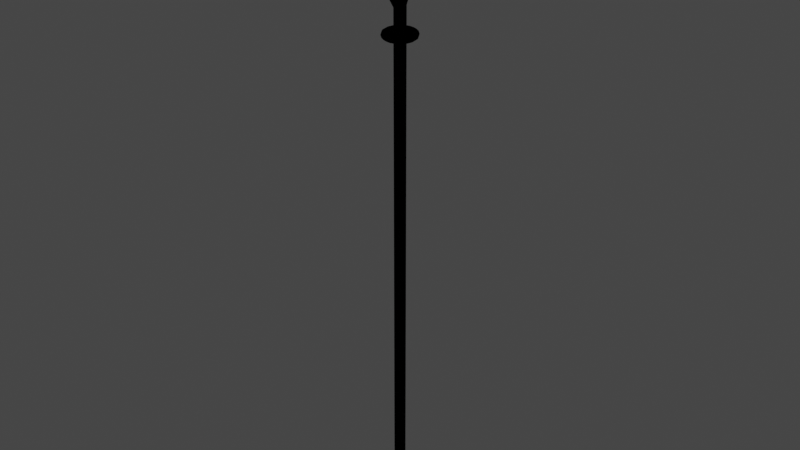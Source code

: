 # Source: default_spear1.blend  (saved by Blender 2.83.19; exported with 4.5.12 LTS)
import bpy
from mathutils import Matrix  # noqa: F401  (used for matrix-valued properties, if any)

bpy.ops.wm.read_factory_settings(use_empty=True)
scene = bpy.context.scene
scene.name = 'Scene'

# ---- collections
col_collection = bpy.data.collections.new('Collection'); scene.collection.children.link(col_collection)
col_mesh = bpy.data.collections.new('Mesh'); scene.collection.children.link(col_mesh)
col_rig = bpy.data.collections.new('Rig'); scene.collection.children.link(col_rig)
col_collision = bpy.data.collections.new('Collision'); scene.collection.children.link(col_collision)
col_extras = bpy.data.collections.new('Extras'); scene.collection.children.link(col_extras)

# ---- materials (node trees are filled in below, after node groups)
mat_toon = bpy.data.materials.new('Toon')
mat_toon.use_transparent_shadow = False
mat_toon.diffuse_color = (0.0, 0.0, 0.0, 1.0)
mat_toon.roughness = 0.0
mat_toon.specular_intensity = 0.0

# ---- material node trees

# ---- world
world_world = bpy.data.worlds.new('World'); scene.world = world_world
world_world.use_nodes = True; world_world.node_tree.nodes.clear()
_N = world_world.node_tree.nodes; _L = world_world.node_tree.links
n0 = _N.new('ShaderNodeOutputWorld'); n0.name = 'World Output'; n0.location = (300, 300)
n1 = _N.new('ShaderNodeBackground'); n1.name = 'Background'; n1.location = (10, 300)
n1.inputs[0].default_value = (0.05088, 0.05088, 0.05088, 1.0)
_L.new(n1.outputs[0], n0.inputs[0])
n0.is_active_output = True
world_world.color = (0.05088, 0.05088, 0.05088)
world_world.use_sun_shadow = False
world_world.sun_shadow_jitter_overblur = 0.0

# ---- meshes
me_cylinder_004 = bpy.data.meshes.new('Cylinder.004')
me_cylinder_004.from_pydata([(-0.0652, -9.694e-10, 2.396), (-0.0652, -9.694e-10, 2.438), (-0.06024, 0.02495, 2.396), (-0.06024, 0.02495, 2.438), (-0.04611, 0.04611, 2.396), (-0.04611, 0.04611, 2.438), (-0.02495, 0.06024, 2.396), (-0.02495, 0.06024, 2.438), (-2.786e-10, 0.0652, 2.396), (-2.786e-10, 0.0652, 2.438), (0.02495, 0.06024, 2.396), (0.02495, 0.06024, 2.438), (0.04611, 0.04611, 2.396), (0.04611, 0.04611, 2.438), (0.06024, 0.02495, 2.396), (0.06024, 0.02495, 2.438), (0.0652, 1.458e-08, 2.396), (0.0652, 1.458e-08, 2.438), (0.06024, -0.02495, 2.396), (0.06024, -0.02495, 2.438), (0.04611, -0.04611, 2.396), (0.04611, -0.04611, 2.438), (0.02495, -0.06024, 2.396), (0.02495, -0.06024, 2.438), (1.794e-09, -0.0652, 2.396), (1.794e-09, -0.0652, 2.438), (-0.02495, -0.06024, 2.396), (-0.02495, -0.06024, 2.438), (-0.04611, -0.04611, 2.396), (-0.04611, -0.04611, 2.438), (-0.06024, -0.02495, 2.396), (-0.06024, -0.02495, 2.438), (-0.08145, -3.56e-09, 2.417), (-0.07525, 0.03117, 2.417), (-0.05759, 0.05759, 2.417), (-0.03117, 0.07525, 2.417), (0.0, 0.08145, 2.417), (0.03117, 0.07525, 2.417), (0.05759, 0.05759, 2.417), (0.07525, 0.03117, 2.417), (0.08145, 1.586e-08, 2.417), (0.07525, -0.03117, 2.417), (0.05759, -0.05759, 2.417), (0.03117, -0.07525, 2.417), (2.589e-09, -0.08145, 2.417), (-0.03117, -0.07525, 2.417), (-0.05759, -0.05759, 2.417), (-0.07525, -0.03117, 2.417), (-0.07753, -2.73e-09, 2.43), (-0.07163, 0.02967, 2.43), (-0.05482, 0.05482, 2.43), (-0.02967, 0.07163, 2.43), (-4.046e-11, 0.07753, 2.43), (0.02967, 0.07163, 2.43), (0.05482, 0.05482, 2.43), (0.07163, 0.02967, 2.43), (0.07753, 1.575e-08, 2.43), (0.07163, -0.02967, 2.43), (0.05482, -0.05482, 2.43), (0.02967, -0.07163, 2.43), (2.424e-09, -0.07753, 2.43), (-0.02967, -0.07163, 2.43), (-0.05482, -0.05482, 2.43), (-0.07163, -0.02967, 2.43), (-0.07163, 0.02967, 2.405), (-0.05482, 0.05482, 2.405), (-0.02967, 0.07163, 2.405), (-4.046e-11, 0.07753, 2.405), (0.02967, 0.07163, 2.405), (0.05482, 0.05482, 2.405), (0.07163, 0.02967, 2.405), (0.07753, 1.575e-08, 2.405), (0.07163, -0.02967, 2.405), (0.05482, -0.05482, 2.405), (0.02967, -0.07163, 2.405), (2.424e-09, -0.07753, 2.405), (-0.02967, -0.07163, 2.405), (-0.05482, -0.05482, 2.405), (-0.07163, -0.02967, 2.405), (-0.07753, -2.73e-09, 2.405), (-0.02739, -1.197e-09, 0.02489), (-0.02739, -1.197e-09, 2.634), (-0.0253, 0.01048, 0.02489), (-0.0253, 0.01048, 2.634), (-0.01936, 0.01936, 0.02489), (-0.01936, 0.01936, 2.634), (-0.01048, 0.0253, 0.02489), (-0.01048, 0.0253, 2.634), (1.11e-16, 0.02739, 0.02489), (1.11e-16, 0.02739, 2.634), (0.01048, 0.0253, 0.02489), (0.01048, 0.0253, 2.634), (0.01936, 0.01936, 0.02489), (0.01936, 0.01936, 2.634), (0.0253, 0.01048, 0.02489), (0.0253, 0.01048, 2.634), (0.02739, 5.332e-09, 0.02489), (0.02739, 5.332e-09, 2.634), (0.0253, -0.01048, 0.02489), (0.0253, -0.01048, 2.634), (0.01936, -0.01936, 0.02489), (0.01936, -0.01936, 2.634), (0.01048, -0.0253, 0.02489), (0.01048, -0.0253, 2.634), (8.705e-10, -0.02739, 0.02489), (8.705e-10, -0.02739, 2.634), (-0.01048, -0.0253, 0.02489), (-0.01048, -0.0253, 2.634), (-0.01936, -0.01936, 0.02489), (-0.01936, -0.01936, 2.634), (-0.0253, -0.01048, 0.02489), (-0.0253, -0.01048, 2.634), (-0.008216, 9.304e-10, 0.0), (-0.00759, 0.003144, 0.0), (-0.005809, 0.005809, 0.0), (-0.003144, 0.00759, 0.0), (8.149e-11, 0.008216, 0.0), (0.003144, 0.00759, 0.0), (0.005809, 0.005809, 0.0), (0.00759, 0.003144, 0.0), (0.008216, 2.889e-09, 0.0), (0.00759, -0.003144, 0.0), (0.005809, -0.005809, 0.0), (0.003144, -0.00759, 0.0), (3.426e-10, -0.008216, 0.0), (-0.003144, -0.00759, 0.0), (-0.005809, -0.005809, 0.0), (-0.00759, -0.003144, 0.0), (5.704e-11, 0.02492, 0.01245), (-0.009537, 0.02302, 0.01245), (0.02302, -0.009537, 0.01245), (0.02492, 5.005e-09, 0.01245), (-0.01762, -0.01762, 0.01245), (-0.009537, -0.02302, 0.01245), (-0.01762, 0.01762, 0.01245), (-0.02302, 0.009537, 0.01245), (0.02302, 0.009537, 0.01245), (0.01762, 0.01762, 0.01245), (8.492e-10, -0.02492, 0.01245), (0.009537, -0.02302, 0.01245), (0.009537, 0.02302, 0.01245), (0.01762, -0.01762, 0.01245), (-0.02302, -0.009537, 0.01245), (-0.02492, -9.362e-10, 0.01245), (8.662e-11, 0.01621, 0.003734), (0.01498, -0.006203, 0.003734), (-0.01146, -0.01146, 0.003734), (-0.01146, 0.01146, 0.003734), (0.01498, 0.006203, 0.003734), (6.019e-10, -0.01621, 0.003734), (0.006203, 0.01498, 0.003734), (0.01146, -0.01146, 0.003734), (-0.01498, -0.006203, 0.003734), (-0.006203, 0.01498, 0.003734), (0.01621, 3.902e-09, 0.003734), (-0.006203, -0.01498, 0.003734), (-0.01498, 0.006203, 0.003734), (0.01146, 0.01146, 0.003734), (0.006203, -0.01498, 0.003734), (-0.01621, 3.699e-11, 0.003734), (-3.061e-10, 1.02e-09, 2.908), (-0.01033, -3.818e-09, 2.688), (-0.01033, -3.818e-09, 2.735), (-0.01033, -3.818e-09, 2.795), (-0.01033, -3.818e-09, 2.853), (-0.009023, -3.761e-09, 2.913), (-0.007915, -3.713e-09, 2.98), (-0.01033, -3.818e-09, 2.656), (-0.01033, -3.818e-09, 2.627), (-0.01033, -3.818e-09, 2.581), (-0.01033, -3.818e-09, 2.54), (-0.01033, 0.000414, 2.518), (-0.01033, -0.07671, 2.688), (-0.01033, -0.07626, 2.656), (-0.01033, -0.06874, 2.627), (-0.01033, -0.05242, 2.581), (-0.01033, -0.03205, 2.54), (-0.01033, -0.01934, 2.518), (-0.01033, -0.06898, 2.735), (-0.01033, -0.05458, 2.795), (-0.01033, -0.03825, 2.853), (-0.009023, -0.02445, 2.913), (-0.007915, -0.007282, 2.98), (-0.01033, 0.06898, 2.735), (-0.01033, 0.05458, 2.795), (-0.01033, 0.03825, 2.853), (-0.009023, 0.02445, 2.913), (-0.007915, 0.007282, 2.98), (-0.01033, 0.07671, 2.688), (-0.01033, 0.07626, 2.656), (-0.01033, 0.06874, 2.627), (-0.01033, 0.05242, 2.581), (-0.01033, 0.03205, 2.54), (-0.01033, 0.02017, 2.518), (-0.006197, -3.638e-09, 3.01), (-3.748e-08, 0.1051, 2.688), (4.021e-08, -0.1051, 2.688), (-3.645e-08, 0.09684, 2.735), (3.513e-08, -0.09684, 2.735), (-3.317e-08, 0.08087, 2.795), (2.659e-08, -0.08087, 2.795), (-2.94e-08, 0.06376, 2.853), (1.772e-08, -0.06376, 2.853), (-2.521e-08, 0.04527, 2.913), (8.249e-09, -0.04527, 2.913), (-2.075e-08, 0.02529, 2.98), (-2.061e-09, -0.02529, 2.98), (-1.507e-08, -5.568e-15, 3.064), (-3.519e-08, 0.1027, 2.656), (4.073e-08, -0.1027, 2.656), (-3.016e-08, 0.09257, 2.627), (3.827e-08, -0.09257, 2.627), (-1.979e-08, 0.06989, 2.581), (3.186e-08, -0.06989, 2.581), (-7.933e-09, 0.04273, 2.54), (2.365e-08, -0.04273, 2.54), (-1.087e-09, 0.02675, 2.518), (1.838e-08, -0.02593, 2.518), (0.01033, 3.818e-09, 2.688), (0.01033, 3.818e-09, 2.735), (0.01033, 3.818e-09, 2.795), (0.01033, 3.818e-09, 2.853), (0.009023, 3.761e-09, 2.913), (0.007915, 3.713e-09, 2.98), (0.01033, 3.818e-09, 2.656), (0.01033, 3.818e-09, 2.627), (0.01033, 3.818e-09, 2.581), (0.01033, 3.818e-09, 2.54), (0.01033, 0.0004141, 2.518), (0.01033, -0.07671, 2.688), (0.01033, -0.07626, 2.656), (0.01033, -0.06874, 2.627), (0.01033, -0.05242, 2.581), (0.01033, -0.03205, 2.54), (0.01033, -0.01934, 2.518), (0.01033, -0.06898, 2.735), (0.01033, -0.05458, 2.795), (0.01033, -0.03825, 2.853), (0.009023, -0.02445, 2.913), (0.007915, -0.007282, 2.98), (0.01033, 0.06898, 2.735), (0.01033, 0.05458, 2.795), (0.01033, 0.03825, 2.853), (0.009023, 0.02445, 2.913), (0.007915, 0.007282, 2.98), (0.01033, 0.07671, 2.688), (0.01033, 0.07626, 2.656), (0.01033, 0.06874, 2.627), (0.01033, 0.05242, 2.581), (0.01033, 0.03205, 2.54), (0.01033, 0.02017, 2.518), (0.006197, 3.638e-09, 3.01), (8.647e-09, 0.000414, 2.518), (1.595e-08, -0.01934, 2.518), (1.347e-09, 0.02017, 2.518)], [], [(48, 1, 3, 49), (49, 3, 5, 50), (50, 5, 7, 51), (51, 7, 9, 52), (52, 9, 11, 53), (53, 11, 13, 54), (54, 13, 15, 55), (55, 15, 17, 56), (56, 17, 19, 57), (57, 19, 21, 58), (58, 21, 23, 59), (59, 23, 25, 60), (60, 25, 27, 61), (61, 27, 29, 62), (3, 1, 31, 29, 27, 25, 23, 21, 19, 17, 15, 13, 11, 9, 7, 5), (62, 29, 31, 63), (63, 31, 1, 48), (0, 2, 4, 6, 8, 10, 12, 14, 16, 18, 20, 22, 24, 26, 28, 30), (78, 47, 32, 79), (77, 46, 47, 78), (76, 45, 46, 77), (75, 44, 45, 76), (74, 43, 44, 75), (73, 42, 43, 74), (72, 41, 42, 73), (71, 40, 41, 72), (70, 39, 40, 71), (69, 38, 39, 70), (68, 37, 38, 69), (67, 36, 37, 68), (66, 35, 36, 67), (65, 34, 35, 66), (64, 33, 34, 65), (79, 32, 33, 64), (47, 63, 48, 32), (46, 62, 63, 47), (45, 61, 62, 46), (44, 60, 61, 45), (43, 59, 60, 44), (42, 58, 59, 43), (41, 57, 58, 42), (40, 56, 57, 41), (39, 55, 56, 40), (38, 54, 55, 39), (37, 53, 54, 38), (36, 52, 53, 37), (35, 51, 52, 36), (34, 50, 51, 35), (33, 49, 50, 34), (32, 48, 49, 33), (0, 79, 64, 2), (2, 64, 65, 4), (4, 65, 66, 6), (6, 66, 67, 8), (8, 67, 68, 10), (10, 68, 69, 12), (12, 69, 70, 14), (14, 70, 71, 16), (16, 71, 72, 18), (18, 72, 73, 20), (20, 73, 74, 22), (22, 74, 75, 24), (24, 75, 76, 26), (26, 76, 77, 28), (28, 77, 78, 30), (30, 78, 79, 0), (80, 81, 83, 82), (82, 83, 85, 84), (84, 85, 87, 86), (86, 87, 89, 88), (88, 89, 91, 90), (90, 91, 93, 92), (92, 93, 95, 94), (94, 95, 97, 96), (96, 97, 99, 98), (98, 99, 101, 100), (100, 101, 103, 102), (102, 103, 105, 104), (104, 105, 107, 106), (106, 107, 109, 108), (93, 91, 160), (108, 109, 111, 110), (110, 111, 81, 80), (153, 144, 116, 115), (112, 113, 114, 115, 116, 117, 118, 119, 120, 121, 122, 123, 124, 125, 126, 127), (154, 145, 121, 120), (155, 146, 126, 125), (156, 147, 114, 113), (157, 148, 119, 118), (158, 149, 124, 123), (144, 150, 117, 116), (145, 151, 122, 121), (146, 152, 127, 126), (147, 153, 115, 114), (148, 154, 120, 119), (149, 155, 125, 124), (159, 156, 113, 112), (150, 157, 118, 117), (151, 158, 123, 122), (152, 159, 112, 127), (110, 80, 143, 142), (100, 102, 139, 141), (90, 92, 137, 140), (80, 82, 135, 143), (104, 106, 133, 138), (94, 96, 131, 136), (84, 86, 129, 134), (108, 110, 142, 132), (98, 100, 141, 130), (88, 90, 140, 128), (102, 104, 138, 139), (92, 94, 136, 137), (82, 84, 134, 135), (106, 108, 132, 133), (96, 98, 130, 131), (86, 88, 128, 129), (142, 143, 159, 152), (141, 139, 158, 151), (140, 137, 157, 150), (143, 135, 156, 159), (138, 133, 155, 149), (136, 131, 154, 148), (134, 129, 153, 147), (132, 142, 152, 146), (130, 141, 151, 145), (128, 140, 150, 144), (139, 138, 149, 158), (137, 136, 148, 157), (135, 134, 147, 156), (133, 132, 146, 155), (131, 130, 145, 154), (129, 128, 144, 153), (103, 101, 160), (81, 111, 160), (89, 87, 160), (99, 97, 160), (109, 107, 160), (85, 83, 160), (95, 93, 160), (105, 103, 160), (91, 89, 160), (101, 99, 160), (111, 109, 160), (87, 85, 160), (97, 95, 160), (83, 81, 160), (107, 105, 160), (172, 196, 198, 178), (178, 198, 200, 179), (179, 200, 202, 180), (180, 202, 204, 181), (181, 204, 206, 182), (188, 195, 208, 189), (189, 208, 210, 190), (190, 210, 212, 191), (191, 212, 214, 192), (192, 214, 216, 193), (176, 170, 171, 177), (175, 169, 170, 176), (174, 168, 169, 175), (173, 167, 168, 174), (172, 161, 167, 173), (186, 165, 166, 187), (185, 164, 165, 186), (184, 163, 164, 185), (183, 162, 163, 184), (188, 161, 162, 183), (196, 172, 173, 209), (209, 173, 174, 211), (211, 174, 175, 213), (213, 175, 176, 215), (215, 176, 177, 217), (187, 166, 182, 194), (165, 181, 182, 166), (164, 180, 181, 165), (163, 179, 180, 164), (162, 178, 179, 163), (161, 172, 178, 162), (207, 205, 187, 194, 182, 206), (195, 188, 183, 197), (197, 183, 184, 199), (199, 184, 185, 201), (201, 185, 186, 203), (203, 186, 187, 205), (170, 192, 193, 171), (169, 191, 192, 170), (168, 190, 191, 169), (167, 189, 190, 168), (161, 188, 189, 167), (193, 216, 254), (177, 171, 252, 253), (171, 193, 254, 252), (217, 177, 253), (229, 235, 198, 196), (235, 236, 200, 198), (236, 237, 202, 200), (237, 238, 204, 202), (238, 239, 206, 204), (245, 246, 208, 195), (246, 247, 210, 208), (247, 248, 212, 210), (248, 249, 214, 212), (249, 250, 216, 214), (233, 234, 228, 227), (232, 233, 227, 226), (231, 232, 226, 225), (230, 231, 225, 224), (229, 230, 224, 218), (243, 244, 223, 222), (242, 243, 222, 221), (241, 242, 221, 220), (240, 241, 220, 219), (245, 240, 219, 218), (196, 209, 230, 229), (209, 211, 231, 230), (211, 213, 232, 231), (213, 215, 233, 232), (215, 217, 234, 233), (244, 251, 239, 223), (222, 223, 239, 238), (221, 222, 238, 237), (220, 221, 237, 236), (219, 220, 236, 235), (218, 219, 235, 229), (207, 206, 239, 251, 244, 205), (195, 197, 240, 245), (197, 199, 241, 240), (199, 201, 242, 241), (201, 203, 243, 242), (203, 205, 244, 243), (227, 228, 250, 249), (226, 227, 249, 248), (225, 226, 248, 247), (224, 225, 247, 246), (218, 224, 246, 245), (250, 254, 216), (234, 253, 252, 228), (228, 252, 254, 250), (217, 253, 234)])
_uv = me_cylinder_004.uv_layers.new(name='UVMap')
_uv.uv.foreach_set('vector', [1.0, 0.875, 1.0, 1.0, 0.9375, 1.0, 0.9375, 0.875, 0.9375, 0.875, 0.9375, 1.0, 0.875, 1.0, 0.875, 0.875, 0.875, 0.875, 0.875, 1.0, 0.8125, 1.0, 0.8125, 0.875, 0.8125, 0.875, 0.8125, 1.0, 0.75, 1.0, 0.75, 0.875, 0.75, 0.875, 0.75, 1.0, 0.6875, 1.0, 0.6875, 0.875, 0.6875, 0.875, 0.6875, 1.0, 0.625, 1.0, 0.625, 0.875, 0.625, 0.875, 0.625, 1.0, 0.5625, 1.0, 0.5625, 0.875, 0.5625, 0.875, 0.5625, 1.0, 0.5, 1.0, 0.5, 0.875, 0.5, 0.875, 0.5, 1.0, 0.4375, 1.0, 0.4375, 0.875, 0.4375, 0.875, 0.4375, 1.0, 0.375, 1.0, 0.375, 0.875, 0.375, 0.875, 0.375, 1.0, 0.3125, 1.0, 0.3125, 0.875, 0.3125, 0.875, 0.3125, 1.0, 0.25, 1.0, 0.25, 0.875, 0.25, 0.875, 0.25, 1.0, 0.1875, 1.0, 0.1875, 0.875, 0.1875, 0.875, 0.1875, 1.0, 0.125, 1.0, 0.125, 0.875, 0.3418, 0.4717, 0.25, 0.49, 0.1582, 0.4717, 0.08029, 0.4197, 0.02827, 0.3418, 0.01, 0.25, 0.02827, 0.1582, 0.08029, 0.08029, 0.1582, 0.02827, 0.25, 0.01, 0.3418, 0.02827, 0.4197, 0.08029, 0.4717, 0.1582, 0.49, 0.25, 0.4717, 0.3418, 0.4197, 0.4197, 0.125, 0.875, 0.125, 1.0, 0.0625, 1.0, 0.0625, 0.875, 0.0625, 0.875, 0.0625, 1.0, 0.0, 1.0, 0.0, 0.875, 0.75, 0.49, 0.8418, 0.4717, 0.9197, 0.4197, 0.9717, 0.3418, 0.99, 0.25, 0.9717, 0.1582, 0.9197, 0.08029, 0.8418, 0.02827, 0.75, 0.01, 0.6582, 0.02827, 0.5803, 0.08029, 0.5283, 0.1582, 0.51, 0.25, 0.5283, 0.3418, 0.5803, 0.4197, 0.6582, 0.4717, 0.0625, 0.625, 0.0625, 0.75, 0.0, 0.75, 0.0, 0.625, 0.125, 0.625, 0.125, 0.75, 0.0625, 0.75, 0.0625, 0.625, 0.1875, 0.625, 0.1875, 0.75, 0.125, 0.75, 0.125, 0.625, 0.25, 0.625, 0.25, 0.75, 0.1875, 0.75, 0.1875, 0.625, 0.3125, 0.625, 0.3125, 0.75, 0.25, 0.75, 0.25, 0.625, 0.375, 0.625, 0.375, 0.75, 0.3125, 0.75, 0.3125, 0.625, 0.4375, 0.625, 0.4375, 0.75, 0.375, 0.75, 0.375, 0.625, 0.5, 0.625, 0.5, 0.75, 0.4375, 0.75, 0.4375, 0.625, 0.5625, 0.625, 0.5625, 0.75, 0.5, 0.75, 0.5, 0.625, 0.625, 0.625, 0.625, 0.75, 0.5625, 0.75, 0.5625, 0.625, 0.6875, 0.625, 0.6875, 0.75, 0.625, 0.75, 0.625, 0.625, 0.75, 0.625, 0.75, 0.75, 0.6875, 0.75, 0.6875, 0.625, 0.8125, 0.625, 0.8125, 0.75, 0.75, 0.75, 0.75, 0.625, 0.875, 0.625, 0.875, 0.75, 0.8125, 0.75, 0.8125, 0.625, 0.9375, 0.625, 0.9375, 0.75, 0.875, 0.75, 0.875, 0.625, 1.0, 0.625, 1.0, 0.75, 0.9375, 0.75, 0.9375, 0.625, 0.0625, 0.75, 0.0625, 0.875, 0.0, 0.875, 0.0, 0.75, 0.125, 0.75, 0.125, 0.875, 0.0625, 0.875, 0.0625, 0.75, 0.1875, 0.75, 0.1875, 0.875, 0.125, 0.875, 0.125, 0.75, 0.25, 0.75, 0.25, 0.875, 0.1875, 0.875, 0.1875, 0.75, 0.3125, 0.75, 0.3125, 0.875, 0.25, 0.875, 0.25, 0.75, 0.375, 0.75, 0.375, 0.875, 0.3125, 0.875, 0.3125, 0.75, 0.4375, 0.75, 0.4375, 0.875, 0.375, 0.875, 0.375, 0.75, 0.5, 0.75, 0.5, 0.875, 0.4375, 0.875, 0.4375, 0.75, 0.5625, 0.75, 0.5625, 0.875, 0.5, 0.875, 0.5, 0.75, 0.625, 0.75, 0.625, 0.875, 0.5625, 0.875, 0.5625, 0.75, 0.6875, 0.75, 0.6875, 0.875, 0.625, 0.875, 0.625, 0.75, 0.75, 0.75, 0.75, 0.875, 0.6875, 0.875, 0.6875, 0.75, 0.8125, 0.75, 0.8125, 0.875, 0.75, 0.875, 0.75, 0.75, 0.875, 0.75, 0.875, 0.875, 0.8125, 0.875, 0.8125, 0.75, 0.9375, 0.75, 0.9375, 0.875, 0.875, 0.875, 0.875, 0.75, 1.0, 0.75, 1.0, 0.875, 0.9375, 0.875, 0.9375, 0.75, 1.0, 0.5, 1.0, 0.625, 0.9375, 0.625, 0.9375, 0.5, 0.9375, 0.5, 0.9375, 0.625, 0.875, 0.625, 0.875, 0.5, 0.875, 0.5, 0.875, 0.625, 0.8125, 0.625, 0.8125, 0.5, 0.8125, 0.5, 0.8125, 0.625, 0.75, 0.625, 0.75, 0.5, 0.75, 0.5, 0.75, 0.625, 0.6875, 0.625, 0.6875, 0.5, 0.6875, 0.5, 0.6875, 0.625, 0.625, 0.625, 0.625, 0.5, 0.625, 0.5, 0.625, 0.625, 0.5625, 0.625, 0.5625, 0.5, 0.5625, 0.5, 0.5625, 0.625, 0.5, 0.625, 0.5, 0.5, 0.5, 0.5, 0.5, 0.625, 0.4375, 0.625, 0.4375, 0.5, 0.4375, 0.5, 0.4375, 0.625, 0.375, 0.625, 0.375, 0.5, 0.375, 0.5, 0.375, 0.625, 0.3125, 0.625, 0.3125, 0.5, 0.3125, 0.5, 0.3125, 0.625, 0.25, 0.625, 0.25, 0.5, 0.25, 0.5, 0.25, 0.625, 0.1875, 0.625, 0.1875, 0.5, 0.1875, 0.5, 0.1875, 0.625, 0.125, 0.625, 0.125, 0.5, 0.125, 0.5, 0.125, 0.625, 0.0625, 0.625, 0.0625, 0.5, 0.0625, 0.5, 0.0625, 0.625, 0.0, 0.625, 0.0, 0.5, 1.0, 0.5, 1.0, 1.0, 0.9375, 1.0, 0.9375, 0.5, 0.9375, 0.5, 0.9375, 1.0, 0.875, 1.0, 0.875, 0.5, 0.875, 0.5, 0.875, 1.0, 0.8125, 1.0, 0.8125, 0.5, 0.8125, 0.5, 0.8125, 1.0, 0.75, 1.0, 0.75, 0.5, 0.75, 0.5, 0.75, 1.0, 0.6875, 1.0, 0.6875, 0.5, 0.6875, 0.5, 0.6875, 1.0, 0.625, 1.0, 0.625, 0.5, 0.625, 0.5, 0.625, 1.0, 0.5625, 1.0, 0.5625, 0.5, 0.5625, 0.5, 0.5625, 1.0, 0.5, 1.0, 0.5, 0.5, 0.5, 0.5, 0.5, 1.0, 0.4375, 1.0, 0.4375, 0.5, 0.4375, 0.5, 0.4375, 1.0, 0.375, 1.0, 0.375, 0.5, 0.375, 0.5, 0.375, 1.0, 0.3125, 1.0, 0.3125, 0.5, 0.3125, 0.5, 0.3125, 1.0, 0.25, 1.0, 0.25, 0.5, 0.25, 0.5, 0.25, 1.0, 0.1875, 1.0, 0.1875, 0.5, 0.1875, 0.5, 0.1875, 1.0, 0.125, 1.0, 0.125, 0.5, 0.625, 1.0, 0.6875, 1.0, 0.625, 1.0, 0.125, 0.5, 0.125, 1.0, 0.0625, 1.0, 0.0625, 0.5, 0.0625, 0.5, 0.0625, 1.0, 0.0, 1.0, 0.0, 0.5, 0.8125, 0.5, 0.75, 0.5, 0.75, 0.5, 0.8125, 0.5, 0.75, 0.49, 0.8418, 0.4717, 0.9197, 0.4197, 0.9717, 0.3418, 0.99, 0.25, 0.9717, 0.1582, 0.9197, 0.08029, 0.8418, 0.02827, 0.75, 0.01, 0.6582, 0.02827, 0.5803, 0.08029, 0.5283, 0.1582, 0.51, 0.25, 0.5283, 0.3418, 0.5803, 0.4197, 0.6582, 0.4717, 0.5, 0.5, 0.4375, 0.5, 0.4375, 0.5, 0.5, 0.5, 0.1875, 0.5, 0.125, 0.5, 0.125, 0.5, 0.1875, 0.5, 0.9375, 0.5, 0.875, 0.5, 0.875, 0.5, 0.9375, 0.5, 0.625, 0.5, 0.5625, 0.5, 0.5625, 0.5, 0.625, 0.5, 0.3125, 0.5, 0.25, 0.5, 0.25, 0.5, 0.3125, 0.5, 0.75, 0.5, 0.6875, 0.5, 0.6875, 0.5, 0.75, 0.5, 0.4375, 0.5, 0.375, 0.5, 0.375, 0.5, 0.4375, 0.5, 0.125, 0.5, 0.0625, 0.5, 0.0625, 0.5, 0.125, 0.5, 0.875, 0.5, 0.8125, 0.5, 0.8125, 0.5, 0.875, 0.5, 0.5625, 0.5, 0.5, 0.5, 0.5, 0.5, 0.5625, 0.5, 0.25, 0.5, 0.1875, 0.5, 0.1875, 0.5, 0.25, 0.5, 1.0, 0.5, 0.9375, 0.5, 0.9375, 0.5, 1.0, 0.5, 0.6875, 0.5, 0.625, 0.5, 0.625, 0.5, 0.6875, 0.5, 0.375, 0.5, 0.3125, 0.5, 0.3125, 0.5, 0.375, 0.5, 0.0625, 0.5, 0.0, 0.5, 0.0, 0.5, 0.0625, 0.5, 0.0625, 0.5, 0.0, 0.5, 0.0, 0.5, 0.0625, 0.5, 0.375, 0.5, 0.3125, 0.5, 0.3125, 0.5, 0.375, 0.5, 0.6875, 0.5, 0.625, 0.5, 0.625, 0.5, 0.6875, 0.5, 1.0, 0.5, 0.9375, 0.5, 0.9375, 0.5, 1.0, 0.5, 0.25, 0.5, 0.1875, 0.5, 0.1875, 0.5, 0.25, 0.5, 0.5625, 0.5, 0.5, 0.5, 0.5, 0.5, 0.5625, 0.5, 0.875, 0.5, 0.8125, 0.5, 0.8125, 0.5, 0.875, 0.5, 0.125, 0.5, 0.0625, 0.5, 0.0625, 0.5, 0.125, 0.5, 0.4375, 0.5, 0.375, 0.5, 0.375, 0.5, 0.4375, 0.5, 0.75, 0.5, 0.6875, 0.5, 0.6875, 0.5, 0.75, 0.5, 0.3125, 0.5, 0.25, 0.5, 0.25, 0.5, 0.3125, 0.5, 0.625, 0.5, 0.5625, 0.5, 0.5625, 0.5, 0.625, 0.5, 0.9375, 0.5, 0.875, 0.5, 0.875, 0.5, 0.9375, 0.5, 0.1875, 0.5, 0.125, 0.5, 0.125, 0.5, 0.1875, 0.5, 0.5, 0.5, 0.4375, 0.5, 0.4375, 0.5, 0.5, 0.5, 0.8125, 0.5, 0.75, 0.5, 0.75, 0.5, 0.8125, 0.5, 0.0625, 0.5, 0.0, 0.5, 0.0, 0.5, 0.0625, 0.5, 0.375, 0.5, 0.3125, 0.5, 0.3125, 0.5, 0.375, 0.5, 0.6875, 0.5, 0.625, 0.5, 0.625, 0.5, 0.6875, 0.5, 1.0, 0.5, 0.9375, 0.5, 0.9375, 0.5, 1.0, 0.5, 0.25, 0.5, 0.1875, 0.5, 0.1875, 0.5, 0.25, 0.5, 0.5625, 0.5, 0.5, 0.5, 0.5, 0.5, 0.5625, 0.5, 0.875, 0.5, 0.8125, 0.5, 0.8125, 0.5, 0.875, 0.5, 0.125, 0.5, 0.0625, 0.5, 0.0625, 0.5, 0.125, 0.5, 0.4375, 0.5, 0.375, 0.5, 0.375, 0.5, 0.4375, 0.5, 0.75, 0.5, 0.6875, 0.5, 0.6875, 0.5, 0.75, 0.5, 0.3125, 0.5, 0.25, 0.5, 0.25, 0.5, 0.3125, 0.5, 0.625, 0.5, 0.5625, 0.5, 0.5625, 0.5, 0.625, 0.5, 0.9375, 0.5, 0.875, 0.5, 0.875, 0.5, 0.9375, 0.5, 0.1875, 0.5, 0.125, 0.5, 0.125, 0.5, 0.1875, 0.5, 0.5, 0.5, 0.4375, 0.5, 0.4375, 0.5, 0.5, 0.5, 0.8125, 0.5, 0.75, 0.5, 0.75, 0.5, 0.8125, 0.5, 0.3125, 1.0, 0.375, 1.0, 0.3125, 1.0, 0.0, 1.0, 0.0625, 1.0, 0.0, 1.0, 0.75, 1.0, 0.8125, 1.0, 0.75, 1.0, 0.4375, 1.0, 0.5, 1.0, 0.4375, 1.0, 0.125, 1.0, 0.1875, 1.0, 0.125, 1.0, 0.875, 1.0, 0.9375, 1.0, 0.875, 1.0, 0.5625, 1.0, 0.625, 1.0, 0.5625, 1.0, 0.25, 1.0, 0.3125, 1.0, 0.25, 1.0, 0.6875, 1.0, 0.75, 1.0, 0.6875, 1.0, 0.375, 1.0, 0.4375, 1.0, 0.375, 1.0, 0.0625, 1.0, 0.125, 1.0, 0.0625, 1.0, 0.8125, 1.0, 0.875, 1.0, 0.8125, 1.0, 0.5, 1.0, 0.5625, 1.0, 0.5, 1.0, 0.9375, 1.0, 1.0, 1.0, 0.9375, 1.0, 0.1875, 1.0, 0.25, 1.0, 0.1875, 1.0, 0.875, 0.0, 1.0, 0.0, 1.0, 1.0, 0.875, 1.0, 0.875, 1.0, 1.0, 1.0, 1.0, 1.0, 0.875, 1.0, 0.875, 1.0, 1.0, 1.0, 1.0, 1.0, 0.875, 1.0, 0.875, 1.0, 1.0, 1.0, 1.0, 1.0, 0.875, 1.0, 0.875, 1.0, 1.0, 1.0, 1.0, 1.0, 0.875, 1.0, 0.125, 0.0, 0.0, 0.0, 0.0, 0.0, 0.125, 0.0, 0.125, 0.0, 0.0, 0.0, 0.0, 0.0, 0.125, 0.0, 0.125, 0.0, 0.0, 0.0, 0.0, 0.0, 0.125, 0.0, 0.125, 0.0, 0.0, 0.0, 0.0, 0.0, 0.125, 0.0, 0.125, 0.0, 0.0, 0.0, 0.0, 0.0, 0.125, 0.0, 0.875, 0.0, 0.5, 0.0, 0.5, 0.0, 0.875, 0.0, 0.875, 0.0, 0.5, 0.0, 0.5, 0.0, 0.875, 0.0, 0.875, 0.0, 0.5, 0.0, 0.5, 0.0, 0.875, 0.0, 0.875, 0.0, 0.5, 0.0, 0.5, 0.0, 0.875, 0.0, 0.875, 0.0, 0.5, 0.0, 0.5, 0.0, 0.875, 0.0, 0.125, 1.0, 0.5, 1.0, 0.5, 1.0, 0.125, 1.0, 0.125, 1.0, 0.5, 1.0, 0.5, 1.0, 0.125, 1.0, 0.125, 1.0, 0.5, 1.0, 0.5, 1.0, 0.125, 1.0, 0.125, 1.0, 0.5, 1.0, 0.5, 1.0, 0.125, 1.0, 0.125, 0.0, 0.5, 0.0, 0.5, 1.0, 0.125, 1.0, 1.0, 0.0, 0.875, 0.0, 0.875, 0.0, 1.0, 0.0, 1.0, 0.0, 0.875, 0.0, 0.875, 0.0, 1.0, 0.0, 1.0, 0.0, 0.875, 0.0, 0.875, 0.0, 1.0, 0.0, 1.0, 0.0, 0.875, 0.0, 0.875, 0.0, 1.0, 0.0, 1.0, 0.0, 0.875, 0.0, 0.875, 0.0, 1.0, 0.0, 0.125, 1.0, 0.5, 1.0, 0.875, 1.0, 0.2187, 1.0, 0.5, 1.0, 0.875, 1.0, 0.875, 1.0, 0.5, 1.0, 0.5, 1.0, 0.875, 1.0, 0.875, 1.0, 0.5, 1.0, 0.5, 1.0, 0.875, 1.0, 0.875, 1.0, 0.5, 1.0, 0.5, 1.0, 0.875, 1.0, 0.875, 1.0, 0.5, 1.0, 0.5, 0.0, 0.875, 0.0, 0.875, 1.0, 0.5, 1.0, 0.0, 1.0, 0.0, 1.0, 0.125, 1.0, 0.2187, 1.0, 0.875, 1.0, 1.0, 1.0, 0.0, 0.0, 0.125, 0.0, 0.125, 1.0, 0.0, 1.0, 0.0, 1.0, 0.125, 1.0, 0.125, 1.0, 0.0, 1.0, 0.0, 1.0, 0.125, 1.0, 0.125, 1.0, 0.0, 1.0, 0.0, 1.0, 0.125, 1.0, 0.125, 1.0, 0.0, 1.0, 0.0, 1.0, 0.125, 1.0, 0.125, 1.0, 0.0, 1.0, 0.5, 0.0, 0.125, 0.0, 0.125, 0.0, 0.5, 0.0, 0.5, 0.0, 0.125, 0.0, 0.125, 0.0, 0.5, 0.0, 0.5, 0.0, 0.125, 0.0, 0.125, 0.0, 0.5, 0.0, 0.5, 0.0, 0.125, 0.0, 0.125, 0.0, 0.5, 0.0, 0.5, 0.0, 0.125, 0.0, 0.125, 0.0, 0.5, 0.0, 0.125, 0.0, 0.0, 0.0, 0.125, 0.0, 0.875, 0.0, 0.5, 0.0, 0.5, 0.0, 0.875, 0.0, 0.5, 0.0, 0.125, 0.0, 0.125, 0.0, 0.5, 0.0, 1.0, 0.0, 0.875, 0.0, 0.875, 0.0, 0.875, 0.0, 0.875, 1.0, 1.0, 1.0, 1.0, 0.0, 0.875, 1.0, 0.875, 1.0, 1.0, 1.0, 1.0, 1.0, 0.875, 1.0, 0.875, 1.0, 1.0, 1.0, 1.0, 1.0, 0.875, 1.0, 0.875, 1.0, 1.0, 1.0, 1.0, 1.0, 0.875, 1.0, 0.875, 1.0, 1.0, 1.0, 1.0, 1.0, 0.125, 0.0, 0.125, 0.0, 0.0, 0.0, 0.0, 0.0, 0.125, 0.0, 0.125, 0.0, 0.0, 0.0, 0.0, 0.0, 0.125, 0.0, 0.125, 0.0, 0.0, 0.0, 0.0, 0.0, 0.125, 0.0, 0.125, 0.0, 0.0, 0.0, 0.0, 0.0, 0.125, 0.0, 0.125, 0.0, 0.0, 0.0, 0.0, 0.0, 0.875, 0.0, 0.875, 0.0, 0.5, 0.0, 0.5, 0.0, 0.875, 0.0, 0.875, 0.0, 0.5, 0.0, 0.5, 0.0, 0.875, 0.0, 0.875, 0.0, 0.5, 0.0, 0.5, 0.0, 0.875, 0.0, 0.875, 0.0, 0.5, 0.0, 0.5, 0.0, 0.875, 0.0, 0.875, 0.0, 0.5, 0.0, 0.5, 0.0, 0.125, 1.0, 0.125, 1.0, 0.5, 1.0, 0.5, 1.0, 0.125, 1.0, 0.125, 1.0, 0.5, 1.0, 0.5, 1.0, 0.125, 1.0, 0.125, 1.0, 0.5, 1.0, 0.5, 1.0, 0.125, 1.0, 0.125, 1.0, 0.5, 1.0, 0.5, 1.0, 0.125, 0.0, 0.125, 1.0, 0.5, 1.0, 0.5, 0.0, 1.0, 0.0, 1.0, 0.0, 0.875, 0.0, 0.875, 0.0, 1.0, 0.0, 1.0, 0.0, 0.875, 0.0, 0.875, 0.0, 1.0, 0.0, 1.0, 0.0, 0.875, 0.0, 0.875, 0.0, 1.0, 0.0, 1.0, 0.0, 0.875, 0.0, 0.875, 0.0, 1.0, 0.0, 1.0, 0.0, 0.875, 0.0, 0.875, 0.0, 0.125, 1.0, 0.2187, 1.0, 0.875, 1.0, 0.5, 1.0, 0.5, 1.0, 0.5, 1.0, 0.875, 1.0, 0.875, 1.0, 0.5, 1.0, 0.5, 1.0, 0.875, 1.0, 0.875, 1.0, 0.5, 1.0, 0.5, 1.0, 0.875, 1.0, 0.875, 1.0, 0.5, 1.0, 0.5, 1.0, 0.875, 1.0, 0.875, 1.0, 0.5, 0.0, 0.5, 1.0, 0.875, 1.0, 0.875, 0.0, 0.0, 1.0, 1.0, 1.0, 0.875, 1.0, 0.2187, 1.0, 0.125, 1.0, 0.0, 1.0, 0.0, 0.0, 0.0, 1.0, 0.125, 1.0, 0.125, 0.0, 0.0, 1.0, 0.0, 1.0, 0.125, 1.0, 0.125, 1.0, 0.0, 1.0, 0.0, 1.0, 0.125, 1.0, 0.125, 1.0, 0.0, 1.0, 0.0, 1.0, 0.125, 1.0, 0.125, 1.0, 0.0, 1.0, 0.0, 1.0, 0.125, 1.0, 0.125, 1.0, 0.5, 0.0, 0.5, 0.0, 0.125, 0.0, 0.125, 0.0, 0.5, 0.0, 0.5, 0.0, 0.125, 0.0, 0.125, 0.0, 0.5, 0.0, 0.5, 0.0, 0.125, 0.0, 0.125, 0.0, 0.5, 0.0, 0.5, 0.0, 0.125, 0.0, 0.125, 0.0, 0.5, 0.0, 0.5, 0.0, 0.125, 0.0, 0.125, 0.0, 0.125, 0.0, 0.125, 0.0, 0.0, 0.0, 0.875, 0.0, 0.875, 0.0, 0.5, 0.0, 0.5, 0.0, 0.5, 0.0, 0.5, 0.0, 0.125, 0.0, 0.125, 0.0, 1.0, 0.0, 0.875, 0.0, 0.875, 0.0])
me_cylinder_004.materials.append(mat_toon)
me_cylinder_004.use_remesh_fix_poles = True
me_cylinder_004.use_remesh_preserve_attributes = False
me_cylinder_004.use_mirror_vertex_groups = False
me_cylinder_004.update()

# ---- objects
ob_cylinder_001 = bpy.data.objects.new('Cylinder.001', me_cylinder_004)

# ---- transforms, parenting, visibility, modifiers, constraints
ob_cylinder_001.location = (0.0, 0.0, 0.0)
ob_cylinder_001.lineart.crease_threshold = 0.0

# ---- collection membership
col_collection.objects.link(ob_cylinder_001)

# ---- scene / render settings (as saved in the file)
scene.frame_start = 1; scene.frame_end = 250; scene.frame_set(0)
scene.render.engine = 'BLENDER_EEVEE_NEXT'
scene.cycles.use_denoising = False
scene.cycles.samples = 128
scene.cycles.sampling_pattern = 'TABULATED_SOBOL'
scene.cycles.use_adaptive_sampling = False
scene.cycles.use_light_tree = False
scene.view_settings.view_transform = 'Filmic'
bpy.context.view_layer.update()

# ---- added for rendering (the .blend has no active camera and no usable light): camera, sun
cam_auto = bpy.data.cameras.new('AutoCamera')
cam_auto.lens = 50.0
cam_auto.sensor_width = 36.0
cam_auto.clip_end = 1000.0
ob_auto_camera = bpy.data.objects.new('AutoCamera', cam_auto)
scene.collection.objects.link(ob_auto_camera)
ob_auto_camera.location = (2.8456, -3.41472, 3.80851)
ob_auto_camera.rotation_euler = (1.09748, -7.21219e-08, 0.694738)
scene.camera = ob_auto_camera
light_auto_sun = bpy.data.lights.new('AutoSun', 'SUN')
light_auto_sun.energy = 3.0
light_auto_sun.angle = 0.0523599
ob_auto_sun = bpy.data.objects.new('AutoSun', light_auto_sun)
scene.collection.objects.link(ob_auto_sun)
ob_auto_sun.rotation_euler = (0.872665, 0.174533, 0.523599)
bpy.context.view_layer.update()
